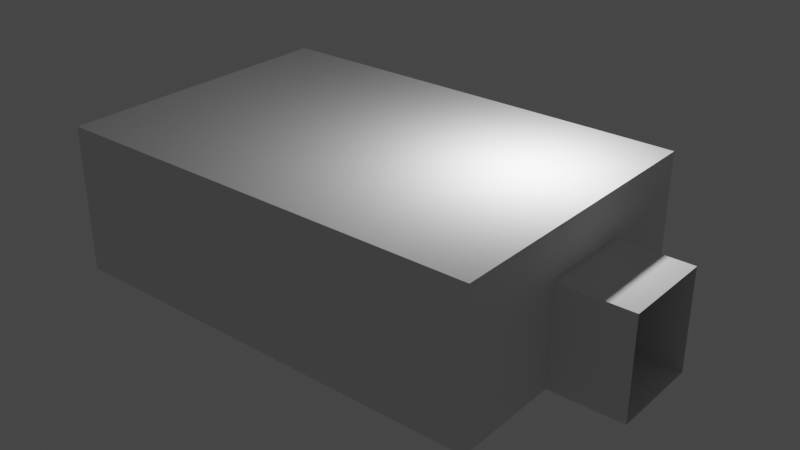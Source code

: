 # Source: collisiontest.blend  (saved by Blender 2.82.7; exported with 4.5.12 LTS)
import bpy
from mathutils import Matrix  # noqa: F401  (used for matrix-valued properties, if any)

bpy.ops.wm.read_factory_settings(use_empty=True)
scene = bpy.context.scene
scene.name = 'Scene'

# ---- collections
col_collection = bpy.data.collections.new('Collection'); scene.collection.children.link(col_collection)

# ---- world
world_world = bpy.data.worlds.new('World'); scene.world = world_world
world_world.use_nodes = True; world_world.node_tree.nodes.clear()
_N = world_world.node_tree.nodes; _L = world_world.node_tree.links
n0 = _N.new('ShaderNodeOutputWorld'); n0.name = 'World Output'; n0.location = (300, 300)
n1 = _N.new('ShaderNodeBackground'); n1.name = 'Background'; n1.location = (10, 300)
n1.inputs[0].default_value = (0.05088, 0.05088, 0.05088, 1.0)
_L.new(n1.outputs[0], n0.inputs[0])
n0.is_active_output = True
world_world.color = (0.05088, 0.05088, 0.05088)
world_world.use_sun_shadow = False
world_world.sun_shadow_jitter_overblur = 0.0

# ---- lights
light_light = bpy.data.lights.new('Light', 'POINT')
light_light.transmission_factor = 0.0
light_light.energy = 1000.0
light_light.shadow_soft_size = 0.1
light_light.shadow_maximum_resolution = 0.006
light_light.use_absolute_resolution = True

# ---- meshes
me_plane = bpy.data.meshes.new('Plane')
me_plane.from_pydata([(-1.0, -1.0, 0.0), (1.0, -1.0, 0.0), (-1.0, 1.0, 0.0), (1.0, 1.0, 0.0), (-1.0, -1.0, 4.0), (1.0, -1.0, 4.0), (-1.0, 1.0, 4.0), (1.0, 1.0, 4.0), (1.0, -1.0, 2.718), (-1.0, -1.0, 2.718), (1.0, 1.0, 2.718), (-1.0, 1.0, 2.718), (-1.0, -0.254, 0.0), (1.0, -0.254, 0.0), (-1.0, -0.254, 4.0), (1.0, -0.254, 4.0), (-1.0, -0.254, 2.718), (1.0, -0.254, 2.718), (-1.0, -0.627, 0.0), (0.0, -1.0, 0.0), (1.0, 0.373, 0.0), (0.0, 1.0, 0.0), (-1.0, -0.627, 4.0), (0.0, -1.0, 4.0), (1.0, 0.373, 4.0), (0.0, 1.0, 4.0), (0.0, 0.0, 4.0), (0.0, 1.0, 2.718), (-1.0, -0.627, 2.718), (1.0, 0.373, 2.718), (0.0, -1.0, 2.718), (-1.0, 0.373, 0.0), (1.0, -0.627, 0.0), (-1.0, 0.373, 4.0), (1.0, -0.627, 4.0), (-1.0, 0.373, 2.718), (1.0, -0.627, 2.718), (0.0, -0.254, 0.0), (0.0, -0.627, 0.0), (0.5, -0.3135, 4.0), (-0.5, 0.1865, 4.0), (0.0, 0.373, 0.0), (1.333, -0.254, 0.0), (1.333, -0.254, 2.718), (1.333, 0.373, 0.0), (1.333, 0.373, 2.718)], [], [(41, 20, 3, 21), (30, 9, 4, 23), (36, 8, 5, 34), (35, 11, 6, 33), (27, 10, 7, 25), (40, 33, 6, 25), (39, 24, 15, 34), (21, 3, 10, 27), (31, 2, 11, 35), (32, 1, 8, 36), (19, 0, 9, 30), (20, 13, 42, 44), (18, 12, 16, 28), (28, 16, 14, 22), (29, 17, 15, 24), (38, 32, 13, 37), (18, 38, 37, 12), (0, 19, 38, 18), (19, 1, 32, 38), (10, 29, 24, 7), (9, 28, 22, 4), (0, 18, 28, 9), (3, 20, 29, 10), (1, 19, 30, 8), (13, 32, 36, 17), (17, 29, 45, 43), (2, 21, 27, 11), (23, 39, 34, 5), (4, 26, 39, 23), (26, 7, 24, 39), (26, 40, 25, 7), (4, 22, 40, 26), (22, 14, 33, 40), (11, 27, 25, 6), (16, 35, 33, 14), (17, 36, 34, 15), (8, 30, 23, 5), (31, 41, 21, 2), (12, 37, 41, 31), (37, 13, 20, 41), (29, 20, 44, 45), (13, 17, 43, 42)])
_uv = me_plane.uv_layers.new(name='UVMap')
_uv.uv.foreach_set('vector', [0.5, 0.6865, 1.0, 0.6865, 1.0, 1.0, 0.5, 1.0, 0.5, 0.0, 0.0, 0.0, 0.0, 0.0, 0.5, 0.0, 1.0, 0.1865, 1.0, 0.0, 1.0, 0.0, 1.0, 0.1865, 0.0, 0.6865, 0.0, 1.0, 0.0, 1.0, 0.0, 0.6865, 0.5, 1.0, 1.0, 1.0, 1.0, 1.0, 0.5, 1.0, 0.0, 0.0, 0.0, 0.0, 0.0, 0.0, 0.0, 0.0, 0.0, 0.0, 0.0, 0.0, 0.0, 0.0, 0.0, 0.0, 0.5, 1.0, 1.0, 1.0, 1.0, 1.0, 0.5, 1.0, 0.0, 0.6865, 0.0, 1.0, 0.0, 1.0, 0.0, 0.6865, 1.0, 0.1865, 1.0, 0.0, 1.0, 0.0, 1.0, 0.1865, 0.5, 0.0, 0.0, 0.0, 0.0, 0.0, 0.5, 0.0, 1.0, 0.6865, 1.0, 0.373, 1.0, 0.373, 1.0, 0.6865, 0.0, 0.1865, 0.0, 0.373, 0.0, 0.373, 0.0, 0.1865, 0.0, 0.1865, 0.0, 0.373, 0.0, 0.373, 0.0, 0.1865, 1.0, 0.6865, 1.0, 0.373, 1.0, 0.373, 1.0, 0.6865, 0.5, 0.1865, 1.0, 0.1865, 1.0, 0.373, 0.5, 0.373, 0.0, 0.1865, 0.5, 0.1865, 0.5, 0.373, 0.0, 0.373, 0.0, 0.0, 0.5, 0.0, 0.5, 0.1865, 0.0, 0.1865, 0.5, 0.0, 1.0, 0.0, 1.0, 0.1865, 0.5, 0.1865, 1.0, 1.0, 1.0, 0.6865, 1.0, 0.6865, 1.0, 1.0, 0.0, 0.0, 0.0, 0.1865, 0.0, 0.1865, 0.0, 0.0, 0.0, 0.0, 0.0, 0.1865, 0.0, 0.1865, 0.0, 0.0, 1.0, 1.0, 1.0, 0.6865, 1.0, 0.6865, 1.0, 1.0, 1.0, 0.0, 0.5, 0.0, 0.5, 0.0, 1.0, 0.0, 1.0, 0.373, 1.0, 0.1865, 1.0, 0.1865, 1.0, 0.373, 1.0, 0.373, 1.0, 0.6865, 1.0, 0.6865, 1.0, 0.373, 0.0, 1.0, 0.5, 1.0, 0.5, 1.0, 0.0, 1.0, 0.0, 0.0, 0.0, 0.0, 0.0, 0.0, 0.0, 0.0, 0.0, 0.0, 0.0, 0.0, 0.0, 0.0, 0.0, 0.0, 0.0, 0.0, 0.0, 0.0, 0.0, 0.0, 0.0, 0.0, 0.0, 0.0, 0.0, 0.0, 0.0, 0.0, 0.0, 0.0, 0.0, 0.0, 0.0, 0.0, 0.0, 0.0, 0.0, 0.0, 0.0, 0.0, 0.0, 0.0, 0.0, 0.0, 0.0, 0.0, 0.0, 1.0, 0.5, 1.0, 0.5, 1.0, 0.0, 1.0, 0.0, 0.373, 0.0, 0.6865, 0.0, 0.6865, 0.0, 0.373, 1.0, 0.373, 1.0, 0.1865, 1.0, 0.1865, 1.0, 0.373, 1.0, 0.0, 0.5, 0.0, 0.5, 0.0, 1.0, 0.0, 0.0, 0.6865, 0.5, 0.6865, 0.5, 1.0, 0.0, 1.0, 0.0, 0.373, 0.5, 0.373, 0.5, 0.6865, 0.0, 0.6865, 0.5, 0.373, 1.0, 0.373, 1.0, 0.6865, 0.5, 0.6865, 1.0, 0.6865, 1.0, 0.6865, 1.0, 0.6865, 1.0, 0.6865, 1.0, 0.373, 1.0, 0.373, 1.0, 0.373, 1.0, 0.373])
me_plane.use_remesh_fix_poles = True
me_plane.use_remesh_preserve_attributes = False
me_plane.use_mirror_vertex_groups = False
me_plane.update()

# ---- objects
ob_light = bpy.data.objects.new('Light', light_light)
ob_plane = bpy.data.objects.new('Plane', me_plane)

# ---- transforms, parenting, visibility, modifiers, constraints
ob_light.location = (4.076, 1.005, 5.904)
ob_light.rotation_euler = (0.6503, 0.05522, 1.866)
ob_light.lock_rotations_4d = False
ob_light.empty_display_type = 'ARROWS'
ob_light.color = (0.0, 0.0, 0.0, 0.0)
ob_light.lineart.crease_threshold = 0.0
ob_plane.location = (0.0, 0.0, 0.0)
ob_plane.scale = (6.0, 4.0, 1.0)
ob_plane.lineart.crease_threshold = 0.0
_m = ob_plane.modifiers.new('Collision', 'COLLISION')

# ---- collection membership
col_collection.objects.link(ob_light)
col_collection.objects.link(ob_plane)

# ---- scene / render settings (as saved in the file)
scene.frame_start = 1; scene.frame_end = 250; scene.frame_set(1)
scene.render.engine = 'BLENDER_EEVEE_NEXT'
scene.cycles.use_denoising = False
scene.cycles.samples = 128
scene.cycles.sampling_pattern = 'TABULATED_SOBOL'
scene.cycles.use_adaptive_sampling = False
scene.cycles.use_light_tree = False
scene.view_settings.view_transform = 'Filmic'
bpy.context.view_layer.update()

# ---- added for rendering (the .blend has no active camera): camera
cam_auto = bpy.data.cameras.new('AutoCamera')
cam_auto.lens = 50.0
cam_auto.sensor_width = 36.0
cam_auto.clip_end = 1000.0
ob_auto_camera = bpy.data.objects.new('AutoCamera', cam_auto)
scene.collection.objects.link(ob_auto_camera)
ob_auto_camera.location = (16.371, -18.4452, 14.2968)
ob_auto_camera.rotation_euler = (1.09748, -7.21219e-08, 0.694738)
scene.camera = ob_auto_camera
bpy.context.view_layer.update()
